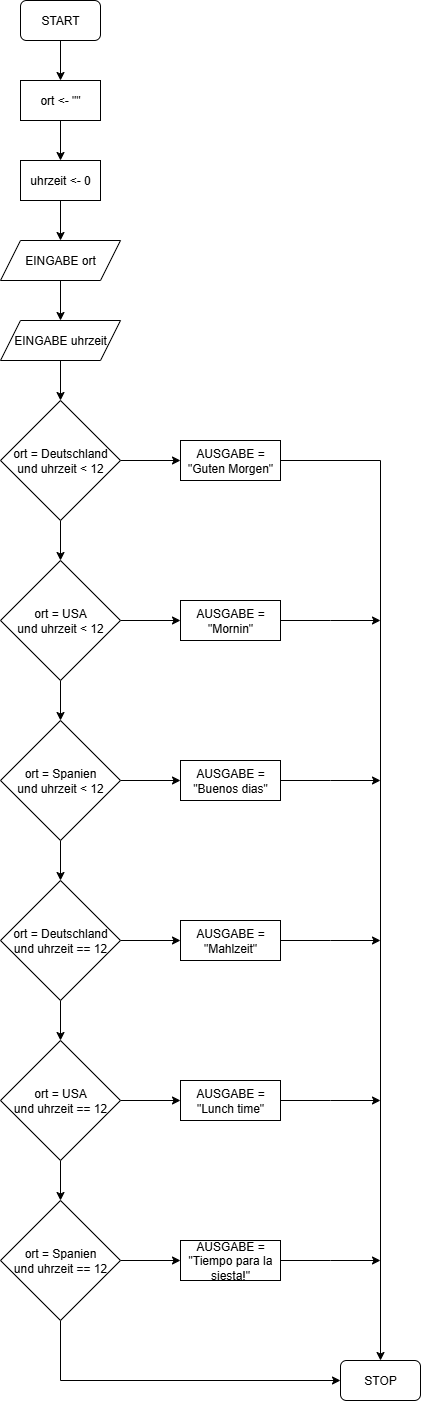

The diagram above was exported from draw.io. Its source (the exported page's mxGraphModel, read from the mxfile embedded in the PNG):
<mxGraphModel dx="1418" dy="914" grid="1" gridSize="10" guides="1" tooltips="1" connect="1" arrows="1" fold="1" page="1" pageScale="1" pageWidth="1654" pageHeight="1169" math="0" shadow="0">
  <root>
    <mxCell id="0" />
    <mxCell id="1" parent="0" />
    <mxCell id="l4oS_6gza54HlFBFU6s1-21" style="edgeStyle=orthogonalEdgeStyle;rounded=0;orthogonalLoop=1;jettySize=auto;html=1;entryX=0.5;entryY=0;entryDx=0;entryDy=0;" edge="1" parent="1" source="l4oS_6gza54HlFBFU6s1-1" target="l4oS_6gza54HlFBFU6s1-3">
      <mxGeometry relative="1" as="geometry" />
    </mxCell>
    <mxCell id="l4oS_6gza54HlFBFU6s1-1" value="START" style="rounded=1;whiteSpace=wrap;html=1;" vertex="1" parent="1">
      <mxGeometry x="120" y="40" width="80" height="40" as="geometry" />
    </mxCell>
    <mxCell id="l4oS_6gza54HlFBFU6s1-2" value="STOP" style="rounded=1;whiteSpace=wrap;html=1;" vertex="1" parent="1">
      <mxGeometry x="440" y="1400" width="80" height="40" as="geometry" />
    </mxCell>
    <mxCell id="l4oS_6gza54HlFBFU6s1-22" style="edgeStyle=orthogonalEdgeStyle;rounded=0;orthogonalLoop=1;jettySize=auto;html=1;entryX=0.5;entryY=0;entryDx=0;entryDy=0;" edge="1" parent="1" source="l4oS_6gza54HlFBFU6s1-3" target="l4oS_6gza54HlFBFU6s1-4">
      <mxGeometry relative="1" as="geometry" />
    </mxCell>
    <mxCell id="l4oS_6gza54HlFBFU6s1-3" value="ort &amp;lt;- &quot;&quot;" style="rounded=0;whiteSpace=wrap;html=1;" vertex="1" parent="1">
      <mxGeometry x="120" y="120" width="80" height="40" as="geometry" />
    </mxCell>
    <mxCell id="l4oS_6gza54HlFBFU6s1-23" style="edgeStyle=orthogonalEdgeStyle;rounded=0;orthogonalLoop=1;jettySize=auto;html=1;entryX=0.5;entryY=0;entryDx=0;entryDy=0;" edge="1" parent="1" source="l4oS_6gza54HlFBFU6s1-4" target="l4oS_6gza54HlFBFU6s1-5">
      <mxGeometry relative="1" as="geometry" />
    </mxCell>
    <mxCell id="l4oS_6gza54HlFBFU6s1-4" value="uhrzeit &amp;lt;- 0" style="rounded=0;whiteSpace=wrap;html=1;" vertex="1" parent="1">
      <mxGeometry x="120" y="200" width="80" height="40" as="geometry" />
    </mxCell>
    <mxCell id="l4oS_6gza54HlFBFU6s1-24" style="edgeStyle=orthogonalEdgeStyle;rounded=0;orthogonalLoop=1;jettySize=auto;html=1;entryX=0.5;entryY=0;entryDx=0;entryDy=0;" edge="1" parent="1" source="l4oS_6gza54HlFBFU6s1-5" target="l4oS_6gza54HlFBFU6s1-6">
      <mxGeometry relative="1" as="geometry" />
    </mxCell>
    <mxCell id="l4oS_6gza54HlFBFU6s1-5" value="EINGABE ort" style="shape=parallelogram;perimeter=parallelogramPerimeter;whiteSpace=wrap;html=1;fixedSize=1;" vertex="1" parent="1">
      <mxGeometry x="100" y="280" width="120" height="40" as="geometry" />
    </mxCell>
    <mxCell id="l4oS_6gza54HlFBFU6s1-25" style="edgeStyle=orthogonalEdgeStyle;rounded=0;orthogonalLoop=1;jettySize=auto;html=1;entryX=0.5;entryY=0;entryDx=0;entryDy=0;" edge="1" parent="1" source="l4oS_6gza54HlFBFU6s1-6" target="l4oS_6gza54HlFBFU6s1-7">
      <mxGeometry relative="1" as="geometry" />
    </mxCell>
    <mxCell id="l4oS_6gza54HlFBFU6s1-6" value="EINGABE uhrzeit" style="shape=parallelogram;perimeter=parallelogramPerimeter;whiteSpace=wrap;html=1;fixedSize=1;" vertex="1" parent="1">
      <mxGeometry x="100" y="360" width="120" height="40" as="geometry" />
    </mxCell>
    <mxCell id="l4oS_6gza54HlFBFU6s1-26" style="edgeStyle=orthogonalEdgeStyle;rounded=0;orthogonalLoop=1;jettySize=auto;html=1;entryX=0.5;entryY=0;entryDx=0;entryDy=0;" edge="1" parent="1" source="l4oS_6gza54HlFBFU6s1-7" target="l4oS_6gza54HlFBFU6s1-8">
      <mxGeometry relative="1" as="geometry" />
    </mxCell>
    <mxCell id="l4oS_6gza54HlFBFU6s1-32" style="edgeStyle=orthogonalEdgeStyle;rounded=0;orthogonalLoop=1;jettySize=auto;html=1;entryX=0;entryY=0.5;entryDx=0;entryDy=0;" edge="1" parent="1" source="l4oS_6gza54HlFBFU6s1-7" target="l4oS_6gza54HlFBFU6s1-9">
      <mxGeometry relative="1" as="geometry" />
    </mxCell>
    <mxCell id="l4oS_6gza54HlFBFU6s1-7" value="ort = Deutschland&lt;div&gt;und&amp;nbsp;&lt;span style=&quot;background-color: transparent; color: light-dark(rgb(0, 0, 0), rgb(255, 255, 255));&quot;&gt;uhrzeit &amp;lt; 12&lt;/span&gt;&lt;/div&gt;" style="rhombus;whiteSpace=wrap;html=1;" vertex="1" parent="1">
      <mxGeometry x="100" y="440" width="120" height="120" as="geometry" />
    </mxCell>
    <mxCell id="l4oS_6gza54HlFBFU6s1-27" style="edgeStyle=orthogonalEdgeStyle;rounded=0;orthogonalLoop=1;jettySize=auto;html=1;entryX=0.5;entryY=0;entryDx=0;entryDy=0;" edge="1" parent="1" source="l4oS_6gza54HlFBFU6s1-8" target="l4oS_6gza54HlFBFU6s1-11">
      <mxGeometry relative="1" as="geometry" />
    </mxCell>
    <mxCell id="l4oS_6gza54HlFBFU6s1-33" style="edgeStyle=orthogonalEdgeStyle;rounded=0;orthogonalLoop=1;jettySize=auto;html=1;entryX=0;entryY=0.5;entryDx=0;entryDy=0;" edge="1" parent="1" source="l4oS_6gza54HlFBFU6s1-8" target="l4oS_6gza54HlFBFU6s1-10">
      <mxGeometry relative="1" as="geometry" />
    </mxCell>
    <mxCell id="l4oS_6gza54HlFBFU6s1-8" value="ort = USA&lt;div&gt;und&amp;nbsp;&lt;span style=&quot;background-color: transparent; color: light-dark(rgb(0, 0, 0), rgb(255, 255, 255));&quot;&gt;uhrzeit &amp;lt; 12&lt;/span&gt;&lt;/div&gt;" style="rhombus;whiteSpace=wrap;html=1;" vertex="1" parent="1">
      <mxGeometry x="100" y="600" width="120" height="120" as="geometry" />
    </mxCell>
    <mxCell id="l4oS_6gza54HlFBFU6s1-38" style="edgeStyle=orthogonalEdgeStyle;rounded=0;orthogonalLoop=1;jettySize=auto;html=1;entryX=0.5;entryY=0;entryDx=0;entryDy=0;" edge="1" parent="1" source="l4oS_6gza54HlFBFU6s1-9" target="l4oS_6gza54HlFBFU6s1-2">
      <mxGeometry relative="1" as="geometry" />
    </mxCell>
    <mxCell id="l4oS_6gza54HlFBFU6s1-9" value="AUSGABE = &quot;Guten Morgen&quot;" style="rounded=0;whiteSpace=wrap;html=1;" vertex="1" parent="1">
      <mxGeometry x="280" y="480" width="100" height="40" as="geometry" />
    </mxCell>
    <mxCell id="l4oS_6gza54HlFBFU6s1-39" style="edgeStyle=orthogonalEdgeStyle;rounded=0;orthogonalLoop=1;jettySize=auto;html=1;" edge="1" parent="1" source="l4oS_6gza54HlFBFU6s1-10">
      <mxGeometry relative="1" as="geometry">
        <mxPoint x="480" y="660" as="targetPoint" />
      </mxGeometry>
    </mxCell>
    <mxCell id="l4oS_6gza54HlFBFU6s1-10" value="AUSGABE = &quot;Mornin&quot;" style="rounded=0;whiteSpace=wrap;html=1;" vertex="1" parent="1">
      <mxGeometry x="280" y="640" width="100" height="40" as="geometry" />
    </mxCell>
    <mxCell id="l4oS_6gza54HlFBFU6s1-28" style="edgeStyle=orthogonalEdgeStyle;rounded=0;orthogonalLoop=1;jettySize=auto;html=1;entryX=0.5;entryY=0;entryDx=0;entryDy=0;" edge="1" parent="1" source="l4oS_6gza54HlFBFU6s1-11" target="l4oS_6gza54HlFBFU6s1-15">
      <mxGeometry relative="1" as="geometry" />
    </mxCell>
    <mxCell id="l4oS_6gza54HlFBFU6s1-34" style="edgeStyle=orthogonalEdgeStyle;rounded=0;orthogonalLoop=1;jettySize=auto;html=1;entryX=0;entryY=0.5;entryDx=0;entryDy=0;" edge="1" parent="1" source="l4oS_6gza54HlFBFU6s1-11" target="l4oS_6gza54HlFBFU6s1-12">
      <mxGeometry relative="1" as="geometry" />
    </mxCell>
    <mxCell id="l4oS_6gza54HlFBFU6s1-11" value="ort = Spanien&lt;div&gt;und&amp;nbsp;&lt;span style=&quot;background-color: transparent; color: light-dark(rgb(0, 0, 0), rgb(255, 255, 255));&quot;&gt;uhrzeit &amp;lt; 12&lt;/span&gt;&lt;/div&gt;" style="rhombus;whiteSpace=wrap;html=1;" vertex="1" parent="1">
      <mxGeometry x="100" y="760" width="120" height="120" as="geometry" />
    </mxCell>
    <mxCell id="l4oS_6gza54HlFBFU6s1-40" style="edgeStyle=orthogonalEdgeStyle;rounded=0;orthogonalLoop=1;jettySize=auto;html=1;" edge="1" parent="1" source="l4oS_6gza54HlFBFU6s1-12">
      <mxGeometry relative="1" as="geometry">
        <mxPoint x="480" y="820" as="targetPoint" />
      </mxGeometry>
    </mxCell>
    <mxCell id="l4oS_6gza54HlFBFU6s1-12" value="AUSGABE = &quot;Buenos dias&quot;" style="rounded=0;whiteSpace=wrap;html=1;" vertex="1" parent="1">
      <mxGeometry x="280" y="800" width="100" height="40" as="geometry" />
    </mxCell>
    <mxCell id="l4oS_6gza54HlFBFU6s1-29" style="edgeStyle=orthogonalEdgeStyle;rounded=0;orthogonalLoop=1;jettySize=auto;html=1;entryX=0.5;entryY=0;entryDx=0;entryDy=0;" edge="1" parent="1" source="l4oS_6gza54HlFBFU6s1-15" target="l4oS_6gza54HlFBFU6s1-16">
      <mxGeometry relative="1" as="geometry" />
    </mxCell>
    <mxCell id="l4oS_6gza54HlFBFU6s1-35" style="edgeStyle=orthogonalEdgeStyle;rounded=0;orthogonalLoop=1;jettySize=auto;html=1;entryX=0;entryY=0.5;entryDx=0;entryDy=0;" edge="1" parent="1" source="l4oS_6gza54HlFBFU6s1-15" target="l4oS_6gza54HlFBFU6s1-17">
      <mxGeometry relative="1" as="geometry" />
    </mxCell>
    <mxCell id="l4oS_6gza54HlFBFU6s1-15" value="ort = Deutschland&lt;div&gt;und&amp;nbsp;&lt;span style=&quot;background-color: transparent; color: light-dark(rgb(0, 0, 0), rgb(255, 255, 255));&quot;&gt;uhrzeit == 12&lt;/span&gt;&lt;/div&gt;" style="rhombus;whiteSpace=wrap;html=1;" vertex="1" parent="1">
      <mxGeometry x="100" y="920" width="120" height="120" as="geometry" />
    </mxCell>
    <mxCell id="l4oS_6gza54HlFBFU6s1-30" style="edgeStyle=orthogonalEdgeStyle;rounded=0;orthogonalLoop=1;jettySize=auto;html=1;entryX=0.5;entryY=0;entryDx=0;entryDy=0;" edge="1" parent="1" source="l4oS_6gza54HlFBFU6s1-16" target="l4oS_6gza54HlFBFU6s1-19">
      <mxGeometry relative="1" as="geometry" />
    </mxCell>
    <mxCell id="l4oS_6gza54HlFBFU6s1-36" style="edgeStyle=orthogonalEdgeStyle;rounded=0;orthogonalLoop=1;jettySize=auto;html=1;entryX=0;entryY=0.5;entryDx=0;entryDy=0;" edge="1" parent="1" source="l4oS_6gza54HlFBFU6s1-16" target="l4oS_6gza54HlFBFU6s1-18">
      <mxGeometry relative="1" as="geometry" />
    </mxCell>
    <mxCell id="l4oS_6gza54HlFBFU6s1-16" value="ort = USA&lt;div&gt;und&amp;nbsp;&lt;span style=&quot;background-color: transparent; color: light-dark(rgb(0, 0, 0), rgb(255, 255, 255));&quot;&gt;uhrzeit == 12&lt;/span&gt;&lt;/div&gt;" style="rhombus;whiteSpace=wrap;html=1;" vertex="1" parent="1">
      <mxGeometry x="100" y="1080" width="120" height="120" as="geometry" />
    </mxCell>
    <mxCell id="l4oS_6gza54HlFBFU6s1-41" style="edgeStyle=orthogonalEdgeStyle;rounded=0;orthogonalLoop=1;jettySize=auto;html=1;" edge="1" parent="1" source="l4oS_6gza54HlFBFU6s1-17">
      <mxGeometry relative="1" as="geometry">
        <mxPoint x="480" y="980" as="targetPoint" />
      </mxGeometry>
    </mxCell>
    <mxCell id="l4oS_6gza54HlFBFU6s1-17" value="AUSGABE = &quot;Mahlzeit&quot;" style="rounded=0;whiteSpace=wrap;html=1;" vertex="1" parent="1">
      <mxGeometry x="280" y="960" width="100" height="40" as="geometry" />
    </mxCell>
    <mxCell id="l4oS_6gza54HlFBFU6s1-42" style="edgeStyle=orthogonalEdgeStyle;rounded=0;orthogonalLoop=1;jettySize=auto;html=1;" edge="1" parent="1" source="l4oS_6gza54HlFBFU6s1-18">
      <mxGeometry relative="1" as="geometry">
        <mxPoint x="480" y="1140" as="targetPoint" />
      </mxGeometry>
    </mxCell>
    <mxCell id="l4oS_6gza54HlFBFU6s1-18" value="AUSGABE = &quot;Lunch time&quot;" style="rounded=0;whiteSpace=wrap;html=1;" vertex="1" parent="1">
      <mxGeometry x="280" y="1120" width="100" height="40" as="geometry" />
    </mxCell>
    <mxCell id="l4oS_6gza54HlFBFU6s1-31" style="edgeStyle=orthogonalEdgeStyle;rounded=0;orthogonalLoop=1;jettySize=auto;html=1;entryX=0;entryY=0.5;entryDx=0;entryDy=0;" edge="1" parent="1" source="l4oS_6gza54HlFBFU6s1-19" target="l4oS_6gza54HlFBFU6s1-2">
      <mxGeometry relative="1" as="geometry">
        <Array as="points">
          <mxPoint x="160" y="1420" />
        </Array>
      </mxGeometry>
    </mxCell>
    <mxCell id="l4oS_6gza54HlFBFU6s1-37" style="edgeStyle=orthogonalEdgeStyle;rounded=0;orthogonalLoop=1;jettySize=auto;html=1;entryX=0;entryY=0.5;entryDx=0;entryDy=0;" edge="1" parent="1" source="l4oS_6gza54HlFBFU6s1-19" target="l4oS_6gza54HlFBFU6s1-20">
      <mxGeometry relative="1" as="geometry" />
    </mxCell>
    <mxCell id="l4oS_6gza54HlFBFU6s1-19" value="ort = Spanien&lt;div&gt;und&amp;nbsp;&lt;span style=&quot;background-color: transparent; color: light-dark(rgb(0, 0, 0), rgb(255, 255, 255));&quot;&gt;uhrzeit == 12&lt;/span&gt;&lt;/div&gt;" style="rhombus;whiteSpace=wrap;html=1;" vertex="1" parent="1">
      <mxGeometry x="100" y="1240" width="120" height="120" as="geometry" />
    </mxCell>
    <mxCell id="l4oS_6gza54HlFBFU6s1-43" style="edgeStyle=orthogonalEdgeStyle;rounded=0;orthogonalLoop=1;jettySize=auto;html=1;" edge="1" parent="1" source="l4oS_6gza54HlFBFU6s1-20">
      <mxGeometry relative="1" as="geometry">
        <mxPoint x="480" y="1300" as="targetPoint" />
      </mxGeometry>
    </mxCell>
    <mxCell id="l4oS_6gza54HlFBFU6s1-20" value="AUSGABE = &quot;Tiempo para la siesta!&quot;" style="rounded=0;whiteSpace=wrap;html=1;" vertex="1" parent="1">
      <mxGeometry x="280" y="1280" width="100" height="40" as="geometry" />
    </mxCell>
  </root>
</mxGraphModel>